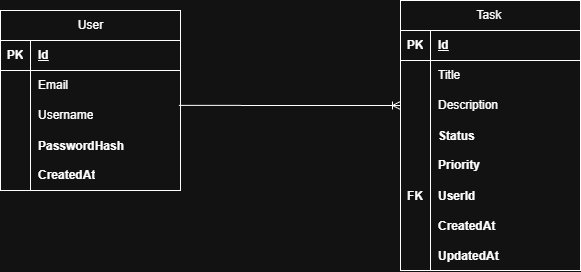

The diagram above was exported from draw.io. Its source (the exported page's mxGraphModel, read from the mxfile embedded in the PNG):
<mxGraphModel dx="488" dy="781" grid="1" gridSize="10" guides="1" tooltips="1" connect="1" arrows="1" fold="1" page="1" pageScale="1" pageWidth="827" pageHeight="1169" math="0" shadow="0">
  <root>
    <mxCell id="0" />
    <mxCell id="1" parent="0" />
    <mxCell id="5hYE6d3NwpXuhSAK_4uW-19" edge="1" parent="1" source="5hYE6d3NwpXuhSAK_4uW-47" style="edgeStyle=entityRelationEdgeStyle;fontSize=12;html=1;endArrow=ERoneToMany;rounded=0;exitX=0.991;exitY=0.164;exitDx=0;exitDy=0;entryX=0;entryY=0.5;entryDx=0;entryDy=0;exitPerimeter=0;" target="5hYE6d3NwpXuhSAK_4uW-63" value="">
      <mxGeometry height="100" relative="1" width="100" as="geometry">
        <mxPoint x="310" y="-40" as="sourcePoint" />
        <mxPoint x="410" y="-140" as="targetPoint" />
      </mxGeometry>
    </mxCell>
    <mxCell id="5hYE6d3NwpXuhSAK_4uW-40" parent="1" style="shape=table;startSize=30;container=1;collapsible=1;childLayout=tableLayout;fixedRows=1;rowLines=0;fontStyle=1;align=center;resizeLast=1;html=1;strokeColor=default;verticalAlign=middle;fontFamily=Helvetica;fontSize=12;fontColor=default;fillColor=default;" value="&lt;span style=&quot;font-weight: 400; text-wrap-mode: wrap;&quot;&gt;User&lt;/span&gt;" vertex="1">
      <mxGeometry height="180" width="180" x="40" y="130" as="geometry" />
    </mxCell>
    <mxCell id="5hYE6d3NwpXuhSAK_4uW-41" parent="5hYE6d3NwpXuhSAK_4uW-40" style="shape=tableRow;horizontal=0;startSize=0;swimlaneHead=0;swimlaneBody=0;fillColor=none;collapsible=0;dropTarget=0;points=[[0,0.5],[1,0.5]];portConstraint=eastwest;top=0;left=0;right=0;bottom=1;strokeColor=default;align=center;verticalAlign=middle;fontFamily=Helvetica;fontSize=12;fontColor=default;fontStyle=1;" value="" vertex="1">
      <mxGeometry height="30" width="180" y="30" as="geometry" />
    </mxCell>
    <mxCell id="5hYE6d3NwpXuhSAK_4uW-42" parent="5hYE6d3NwpXuhSAK_4uW-41" style="shape=partialRectangle;connectable=0;fillColor=none;top=0;left=0;bottom=0;right=0;fontStyle=1;overflow=hidden;whiteSpace=wrap;html=1;strokeColor=default;align=center;verticalAlign=middle;fontFamily=Helvetica;fontSize=12;fontColor=default;" value="PK" vertex="1">
      <mxGeometry height="30" width="30" as="geometry">
        <mxRectangle height="30" width="30" as="alternateBounds" />
      </mxGeometry>
    </mxCell>
    <mxCell id="5hYE6d3NwpXuhSAK_4uW-43" parent="5hYE6d3NwpXuhSAK_4uW-41" style="shape=partialRectangle;connectable=0;fillColor=none;top=0;left=0;bottom=0;right=0;align=left;spacingLeft=6;fontStyle=5;overflow=hidden;whiteSpace=wrap;html=1;strokeColor=default;verticalAlign=middle;fontFamily=Helvetica;fontSize=12;fontColor=default;" value="Id" vertex="1">
      <mxGeometry height="30" width="150" x="30" as="geometry">
        <mxRectangle height="30" width="150" as="alternateBounds" />
      </mxGeometry>
    </mxCell>
    <mxCell id="5hYE6d3NwpXuhSAK_4uW-44" parent="5hYE6d3NwpXuhSAK_4uW-40" style="shape=tableRow;horizontal=0;startSize=0;swimlaneHead=0;swimlaneBody=0;fillColor=none;collapsible=0;dropTarget=0;points=[[0,0.5],[1,0.5]];portConstraint=eastwest;top=0;left=0;right=0;bottom=0;strokeColor=default;align=center;verticalAlign=middle;fontFamily=Helvetica;fontSize=12;fontColor=default;fontStyle=1;" value="" vertex="1">
      <mxGeometry height="30" width="180" y="60" as="geometry" />
    </mxCell>
    <mxCell id="5hYE6d3NwpXuhSAK_4uW-45" parent="5hYE6d3NwpXuhSAK_4uW-44" style="shape=partialRectangle;connectable=0;fillColor=none;top=0;left=0;bottom=0;right=0;editable=1;overflow=hidden;whiteSpace=wrap;html=1;strokeColor=default;align=center;verticalAlign=middle;fontFamily=Helvetica;fontSize=12;fontColor=default;fontStyle=1;" value="" vertex="1">
      <mxGeometry height="30" width="30" as="geometry">
        <mxRectangle height="30" width="30" as="alternateBounds" />
      </mxGeometry>
    </mxCell>
    <mxCell id="5hYE6d3NwpXuhSAK_4uW-46" parent="5hYE6d3NwpXuhSAK_4uW-44" style="shape=partialRectangle;connectable=0;fillColor=none;top=0;left=0;bottom=0;right=0;align=left;spacingLeft=6;overflow=hidden;whiteSpace=wrap;html=1;strokeColor=default;verticalAlign=middle;fontFamily=Helvetica;fontSize=12;fontColor=default;fontStyle=1;" value="&lt;span style=&quot;font-weight: 400;&quot;&gt;Email&lt;/span&gt;" vertex="1">
      <mxGeometry height="30" width="150" x="30" as="geometry">
        <mxRectangle height="30" width="150" as="alternateBounds" />
      </mxGeometry>
    </mxCell>
    <mxCell id="5hYE6d3NwpXuhSAK_4uW-47" parent="5hYE6d3NwpXuhSAK_4uW-40" style="shape=tableRow;horizontal=0;startSize=0;swimlaneHead=0;swimlaneBody=0;fillColor=none;collapsible=0;dropTarget=0;points=[[0,0.5],[1,0.5]];portConstraint=eastwest;top=0;left=0;right=0;bottom=0;strokeColor=default;align=center;verticalAlign=middle;fontFamily=Helvetica;fontSize=12;fontColor=default;fontStyle=1;" value="" vertex="1">
      <mxGeometry height="30" width="180" y="90" as="geometry" />
    </mxCell>
    <mxCell id="5hYE6d3NwpXuhSAK_4uW-48" parent="5hYE6d3NwpXuhSAK_4uW-47" style="shape=partialRectangle;connectable=0;fillColor=none;top=0;left=0;bottom=0;right=0;editable=1;overflow=hidden;whiteSpace=wrap;html=1;strokeColor=default;align=center;verticalAlign=middle;fontFamily=Helvetica;fontSize=12;fontColor=default;fontStyle=1;" value="" vertex="1">
      <mxGeometry height="30" width="30" as="geometry">
        <mxRectangle height="30" width="30" as="alternateBounds" />
      </mxGeometry>
    </mxCell>
    <mxCell id="5hYE6d3NwpXuhSAK_4uW-49" parent="5hYE6d3NwpXuhSAK_4uW-47" style="shape=partialRectangle;connectable=0;fillColor=none;top=0;left=0;bottom=0;right=0;align=left;spacingLeft=6;overflow=hidden;whiteSpace=wrap;html=1;strokeColor=default;verticalAlign=middle;fontFamily=Helvetica;fontSize=12;fontColor=default;fontStyle=1;" value="&lt;span style=&quot;font-weight: 400;&quot;&gt;Username&lt;/span&gt;" vertex="1">
      <mxGeometry height="30" width="150" x="30" as="geometry">
        <mxRectangle height="30" width="150" as="alternateBounds" />
      </mxGeometry>
    </mxCell>
    <mxCell id="5hYE6d3NwpXuhSAK_4uW-53" parent="5hYE6d3NwpXuhSAK_4uW-40" style="shape=tableRow;horizontal=0;startSize=0;swimlaneHead=0;swimlaneBody=0;fillColor=none;collapsible=0;dropTarget=0;points=[[0,0.5],[1,0.5]];portConstraint=eastwest;top=0;left=0;right=0;bottom=0;strokeColor=default;align=center;verticalAlign=middle;fontFamily=Helvetica;fontSize=12;fontColor=default;fontStyle=1;" value="" vertex="1">
      <mxGeometry height="30" width="180" y="120" as="geometry" />
    </mxCell>
    <mxCell id="5hYE6d3NwpXuhSAK_4uW-54" parent="5hYE6d3NwpXuhSAK_4uW-53" style="shape=partialRectangle;connectable=0;fillColor=none;top=0;left=0;bottom=0;right=0;editable=1;overflow=hidden;strokeColor=default;align=center;verticalAlign=middle;fontFamily=Helvetica;fontSize=12;fontColor=default;fontStyle=1;" value="" vertex="1">
      <mxGeometry height="30" width="30" as="geometry">
        <mxRectangle height="30" width="30" as="alternateBounds" />
      </mxGeometry>
    </mxCell>
    <mxCell id="5hYE6d3NwpXuhSAK_4uW-55" parent="5hYE6d3NwpXuhSAK_4uW-53" style="shape=partialRectangle;connectable=0;fillColor=none;top=0;left=0;bottom=0;right=0;align=left;spacingLeft=6;overflow=hidden;strokeColor=default;verticalAlign=middle;fontFamily=Helvetica;fontSize=12;fontColor=default;fontStyle=1;" value="PasswordHash" vertex="1">
      <mxGeometry height="30" width="150" x="30" as="geometry">
        <mxRectangle height="30" width="150" as="alternateBounds" />
      </mxGeometry>
    </mxCell>
    <mxCell id="5hYE6d3NwpXuhSAK_4uW-50" parent="5hYE6d3NwpXuhSAK_4uW-40" style="shape=tableRow;horizontal=0;startSize=0;swimlaneHead=0;swimlaneBody=0;fillColor=none;collapsible=0;dropTarget=0;points=[[0,0.5],[1,0.5]];portConstraint=eastwest;top=0;left=0;right=0;bottom=0;strokeColor=default;align=center;verticalAlign=middle;fontFamily=Helvetica;fontSize=12;fontColor=default;fontStyle=1;" value="" vertex="1">
      <mxGeometry height="30" width="180" y="150" as="geometry" />
    </mxCell>
    <mxCell id="5hYE6d3NwpXuhSAK_4uW-51" parent="5hYE6d3NwpXuhSAK_4uW-50" style="shape=partialRectangle;connectable=0;fillColor=none;top=0;left=0;bottom=0;right=0;editable=1;overflow=hidden;whiteSpace=wrap;html=1;strokeColor=default;align=center;verticalAlign=middle;fontFamily=Helvetica;fontSize=12;fontColor=default;fontStyle=1;" value="" vertex="1">
      <mxGeometry height="30" width="30" as="geometry">
        <mxRectangle height="30" width="30" as="alternateBounds" />
      </mxGeometry>
    </mxCell>
    <mxCell id="5hYE6d3NwpXuhSAK_4uW-52" parent="5hYE6d3NwpXuhSAK_4uW-50" style="shape=partialRectangle;connectable=0;fillColor=none;top=0;left=0;bottom=0;right=0;align=left;spacingLeft=6;overflow=hidden;whiteSpace=wrap;html=1;strokeColor=default;verticalAlign=middle;fontFamily=Helvetica;fontSize=12;fontColor=default;fontStyle=1;" value="CreatedAt" vertex="1">
      <mxGeometry height="30" width="150" x="30" as="geometry">
        <mxRectangle height="30" width="150" as="alternateBounds" />
      </mxGeometry>
    </mxCell>
    <mxCell id="5hYE6d3NwpXuhSAK_4uW-56" parent="1" style="shape=table;startSize=30;container=1;collapsible=1;childLayout=tableLayout;fixedRows=1;rowLines=0;fontStyle=1;align=center;resizeLast=1;html=1;strokeColor=default;verticalAlign=middle;fontFamily=Helvetica;fontSize=12;fontColor=default;fillColor=default;" value="&lt;span style=&quot;font-weight: 400; text-wrap-mode: wrap;&quot;&gt;Task&amp;nbsp;&lt;/span&gt;" vertex="1">
      <mxGeometry height="270" width="180" x="440" y="120" as="geometry" />
    </mxCell>
    <mxCell id="5hYE6d3NwpXuhSAK_4uW-57" parent="5hYE6d3NwpXuhSAK_4uW-56" style="shape=tableRow;horizontal=0;startSize=0;swimlaneHead=0;swimlaneBody=0;fillColor=none;collapsible=0;dropTarget=0;points=[[0,0.5],[1,0.5]];portConstraint=eastwest;top=0;left=0;right=0;bottom=1;strokeColor=default;align=center;verticalAlign=middle;fontFamily=Helvetica;fontSize=12;fontColor=default;fontStyle=1;" value="" vertex="1">
      <mxGeometry height="30" width="180" y="30" as="geometry" />
    </mxCell>
    <mxCell id="5hYE6d3NwpXuhSAK_4uW-58" parent="5hYE6d3NwpXuhSAK_4uW-57" style="shape=partialRectangle;connectable=0;fillColor=none;top=0;left=0;bottom=0;right=0;fontStyle=1;overflow=hidden;whiteSpace=wrap;html=1;strokeColor=default;align=center;verticalAlign=middle;fontFamily=Helvetica;fontSize=12;fontColor=default;" value="PK" vertex="1">
      <mxGeometry height="30" width="30" as="geometry">
        <mxRectangle height="30" width="30" as="alternateBounds" />
      </mxGeometry>
    </mxCell>
    <mxCell id="5hYE6d3NwpXuhSAK_4uW-59" parent="5hYE6d3NwpXuhSAK_4uW-57" style="shape=partialRectangle;connectable=0;fillColor=none;top=0;left=0;bottom=0;right=0;align=left;spacingLeft=6;fontStyle=5;overflow=hidden;whiteSpace=wrap;html=1;strokeColor=default;verticalAlign=middle;fontFamily=Helvetica;fontSize=12;fontColor=default;" value="Id" vertex="1">
      <mxGeometry height="30" width="150" x="30" as="geometry">
        <mxRectangle height="30" width="150" as="alternateBounds" />
      </mxGeometry>
    </mxCell>
    <mxCell id="5hYE6d3NwpXuhSAK_4uW-60" parent="5hYE6d3NwpXuhSAK_4uW-56" style="shape=tableRow;horizontal=0;startSize=0;swimlaneHead=0;swimlaneBody=0;fillColor=none;collapsible=0;dropTarget=0;points=[[0,0.5],[1,0.5]];portConstraint=eastwest;top=0;left=0;right=0;bottom=0;strokeColor=default;align=center;verticalAlign=middle;fontFamily=Helvetica;fontSize=12;fontColor=default;fontStyle=1;" value="" vertex="1">
      <mxGeometry height="30" width="180" y="60" as="geometry" />
    </mxCell>
    <mxCell id="5hYE6d3NwpXuhSAK_4uW-61" parent="5hYE6d3NwpXuhSAK_4uW-60" style="shape=partialRectangle;connectable=0;fillColor=none;top=0;left=0;bottom=0;right=0;editable=1;overflow=hidden;whiteSpace=wrap;html=1;strokeColor=default;align=center;verticalAlign=middle;fontFamily=Helvetica;fontSize=12;fontColor=default;fontStyle=1;" value="" vertex="1">
      <mxGeometry height="30" width="30" as="geometry">
        <mxRectangle height="30" width="30" as="alternateBounds" />
      </mxGeometry>
    </mxCell>
    <mxCell id="5hYE6d3NwpXuhSAK_4uW-62" parent="5hYE6d3NwpXuhSAK_4uW-60" style="shape=partialRectangle;connectable=0;fillColor=none;top=0;left=0;bottom=0;right=0;align=left;spacingLeft=6;overflow=hidden;whiteSpace=wrap;html=1;strokeColor=default;verticalAlign=middle;fontFamily=Helvetica;fontSize=12;fontColor=default;fontStyle=1;" value="&lt;span style=&quot;font-weight: 400;&quot;&gt;Title&lt;/span&gt;" vertex="1">
      <mxGeometry height="30" width="150" x="30" as="geometry">
        <mxRectangle height="30" width="150" as="alternateBounds" />
      </mxGeometry>
    </mxCell>
    <mxCell id="5hYE6d3NwpXuhSAK_4uW-63" parent="5hYE6d3NwpXuhSAK_4uW-56" style="shape=tableRow;horizontal=0;startSize=0;swimlaneHead=0;swimlaneBody=0;fillColor=none;collapsible=0;dropTarget=0;points=[[0,0.5],[1,0.5]];portConstraint=eastwest;top=0;left=0;right=0;bottom=0;strokeColor=default;align=center;verticalAlign=middle;fontFamily=Helvetica;fontSize=12;fontColor=default;fontStyle=1;" value="" vertex="1">
      <mxGeometry height="30" width="180" y="90" as="geometry" />
    </mxCell>
    <mxCell id="5hYE6d3NwpXuhSAK_4uW-64" parent="5hYE6d3NwpXuhSAK_4uW-63" style="shape=partialRectangle;connectable=0;fillColor=none;top=0;left=0;bottom=0;right=0;editable=1;overflow=hidden;whiteSpace=wrap;html=1;strokeColor=default;align=center;verticalAlign=middle;fontFamily=Helvetica;fontSize=12;fontColor=default;fontStyle=1;" value="" vertex="1">
      <mxGeometry height="30" width="30" as="geometry">
        <mxRectangle height="30" width="30" as="alternateBounds" />
      </mxGeometry>
    </mxCell>
    <mxCell id="5hYE6d3NwpXuhSAK_4uW-65" parent="5hYE6d3NwpXuhSAK_4uW-63" style="shape=partialRectangle;connectable=0;fillColor=none;top=0;left=0;bottom=0;right=0;align=left;spacingLeft=6;overflow=hidden;whiteSpace=wrap;html=1;strokeColor=default;verticalAlign=middle;fontFamily=Helvetica;fontSize=12;fontColor=default;fontStyle=1;" value="&lt;span style=&quot;font-weight: 400;&quot;&gt;Description&lt;/span&gt;" vertex="1">
      <mxGeometry height="30" width="150" x="30" as="geometry">
        <mxRectangle height="30" width="150" as="alternateBounds" />
      </mxGeometry>
    </mxCell>
    <mxCell id="5hYE6d3NwpXuhSAK_4uW-66" parent="5hYE6d3NwpXuhSAK_4uW-56" style="shape=tableRow;horizontal=0;startSize=0;swimlaneHead=0;swimlaneBody=0;fillColor=none;collapsible=0;dropTarget=0;points=[[0,0.5],[1,0.5]];portConstraint=eastwest;top=0;left=0;right=0;bottom=0;strokeColor=default;align=center;verticalAlign=middle;fontFamily=Helvetica;fontSize=12;fontColor=default;fontStyle=1;" value="" vertex="1">
      <mxGeometry height="30" width="180" y="120" as="geometry" />
    </mxCell>
    <mxCell id="5hYE6d3NwpXuhSAK_4uW-67" parent="5hYE6d3NwpXuhSAK_4uW-66" style="shape=partialRectangle;connectable=0;fillColor=none;top=0;left=0;bottom=0;right=0;editable=1;overflow=hidden;strokeColor=default;align=center;verticalAlign=middle;fontFamily=Helvetica;fontSize=12;fontColor=default;fontStyle=1;" value="" vertex="1">
      <mxGeometry height="30" width="30" as="geometry">
        <mxRectangle height="30" width="30" as="alternateBounds" />
      </mxGeometry>
    </mxCell>
    <mxCell id="5hYE6d3NwpXuhSAK_4uW-68" parent="5hYE6d3NwpXuhSAK_4uW-66" style="shape=partialRectangle;connectable=0;fillColor=none;top=0;left=0;bottom=0;right=0;align=left;spacingLeft=6;overflow=hidden;strokeColor=default;verticalAlign=middle;fontFamily=Helvetica;fontSize=12;fontColor=default;fontStyle=1;" value="Status" vertex="1">
      <mxGeometry height="30" width="150" x="30" as="geometry">
        <mxRectangle height="30" width="150" as="alternateBounds" />
      </mxGeometry>
    </mxCell>
    <mxCell id="5hYE6d3NwpXuhSAK_4uW-69" parent="5hYE6d3NwpXuhSAK_4uW-56" style="shape=tableRow;horizontal=0;startSize=0;swimlaneHead=0;swimlaneBody=0;fillColor=none;collapsible=0;dropTarget=0;points=[[0,0.5],[1,0.5]];portConstraint=eastwest;top=0;left=0;right=0;bottom=0;strokeColor=default;align=center;verticalAlign=middle;fontFamily=Helvetica;fontSize=12;fontColor=default;fontStyle=1;" value="" vertex="1">
      <mxGeometry height="30" width="180" y="150" as="geometry" />
    </mxCell>
    <mxCell id="5hYE6d3NwpXuhSAK_4uW-70" parent="5hYE6d3NwpXuhSAK_4uW-69" style="shape=partialRectangle;connectable=0;fillColor=none;top=0;left=0;bottom=0;right=0;editable=1;overflow=hidden;whiteSpace=wrap;html=1;strokeColor=default;align=center;verticalAlign=middle;fontFamily=Helvetica;fontSize=12;fontColor=default;fontStyle=1;" value="" vertex="1">
      <mxGeometry height="30" width="30" as="geometry">
        <mxRectangle height="30" width="30" as="alternateBounds" />
      </mxGeometry>
    </mxCell>
    <mxCell id="5hYE6d3NwpXuhSAK_4uW-71" parent="5hYE6d3NwpXuhSAK_4uW-69" style="shape=partialRectangle;connectable=0;fillColor=none;top=0;left=0;bottom=0;right=0;align=left;spacingLeft=6;overflow=hidden;whiteSpace=wrap;html=1;strokeColor=default;verticalAlign=middle;fontFamily=Helvetica;fontSize=12;fontColor=default;fontStyle=1;" value="Priority" vertex="1">
      <mxGeometry height="30" width="150" x="30" as="geometry">
        <mxRectangle height="30" width="150" as="alternateBounds" />
      </mxGeometry>
    </mxCell>
    <mxCell id="5hYE6d3NwpXuhSAK_4uW-75" parent="5hYE6d3NwpXuhSAK_4uW-56" style="shape=tableRow;horizontal=0;startSize=0;swimlaneHead=0;swimlaneBody=0;fillColor=none;collapsible=0;dropTarget=0;points=[[0,0.5],[1,0.5]];portConstraint=eastwest;top=0;left=0;right=0;bottom=0;strokeColor=default;align=center;verticalAlign=middle;fontFamily=Helvetica;fontSize=12;fontColor=default;fontStyle=1;" value="" vertex="1">
      <mxGeometry height="30" width="180" y="180" as="geometry" />
    </mxCell>
    <mxCell id="5hYE6d3NwpXuhSAK_4uW-76" parent="5hYE6d3NwpXuhSAK_4uW-75" style="shape=partialRectangle;connectable=0;fillColor=none;top=0;left=0;bottom=0;right=0;editable=1;overflow=hidden;strokeColor=default;align=center;verticalAlign=middle;fontFamily=Helvetica;fontSize=12;fontColor=default;fontStyle=1;" value="FK" vertex="1">
      <mxGeometry height="30" width="30" as="geometry">
        <mxRectangle height="30" width="30" as="alternateBounds" />
      </mxGeometry>
    </mxCell>
    <mxCell id="5hYE6d3NwpXuhSAK_4uW-77" parent="5hYE6d3NwpXuhSAK_4uW-75" style="shape=partialRectangle;connectable=0;fillColor=none;top=0;left=0;bottom=0;right=0;align=left;spacingLeft=6;overflow=hidden;strokeColor=default;verticalAlign=middle;fontFamily=Helvetica;fontSize=12;fontColor=default;fontStyle=1;" value="UserId" vertex="1">
      <mxGeometry height="30" width="150" x="30" as="geometry">
        <mxRectangle height="30" width="150" as="alternateBounds" />
      </mxGeometry>
    </mxCell>
    <mxCell id="5hYE6d3NwpXuhSAK_4uW-78" parent="5hYE6d3NwpXuhSAK_4uW-56" style="shape=tableRow;horizontal=0;startSize=0;swimlaneHead=0;swimlaneBody=0;fillColor=none;collapsible=0;dropTarget=0;points=[[0,0.5],[1,0.5]];portConstraint=eastwest;top=0;left=0;right=0;bottom=0;strokeColor=default;align=center;verticalAlign=middle;fontFamily=Helvetica;fontSize=12;fontColor=default;fontStyle=1;" value="" vertex="1">
      <mxGeometry height="30" width="180" y="210" as="geometry" />
    </mxCell>
    <mxCell id="5hYE6d3NwpXuhSAK_4uW-79" parent="5hYE6d3NwpXuhSAK_4uW-78" style="shape=partialRectangle;connectable=0;fillColor=none;top=0;left=0;bottom=0;right=0;editable=1;overflow=hidden;strokeColor=default;align=center;verticalAlign=middle;fontFamily=Helvetica;fontSize=12;fontColor=default;fontStyle=1;" value="" vertex="1">
      <mxGeometry height="30" width="30" as="geometry">
        <mxRectangle height="30" width="30" as="alternateBounds" />
      </mxGeometry>
    </mxCell>
    <mxCell id="5hYE6d3NwpXuhSAK_4uW-80" parent="5hYE6d3NwpXuhSAK_4uW-78" style="shape=partialRectangle;connectable=0;fillColor=none;top=0;left=0;bottom=0;right=0;align=left;spacingLeft=6;overflow=hidden;strokeColor=default;verticalAlign=middle;fontFamily=Helvetica;fontSize=12;fontColor=default;fontStyle=1;" value="CreatedAt" vertex="1">
      <mxGeometry height="30" width="150" x="30" as="geometry">
        <mxRectangle height="30" width="150" as="alternateBounds" />
      </mxGeometry>
    </mxCell>
    <mxCell id="5hYE6d3NwpXuhSAK_4uW-81" parent="5hYE6d3NwpXuhSAK_4uW-56" style="shape=tableRow;horizontal=0;startSize=0;swimlaneHead=0;swimlaneBody=0;fillColor=none;collapsible=0;dropTarget=0;points=[[0,0.5],[1,0.5]];portConstraint=eastwest;top=0;left=0;right=0;bottom=0;strokeColor=default;align=center;verticalAlign=middle;fontFamily=Helvetica;fontSize=12;fontColor=default;fontStyle=1;" value="" vertex="1">
      <mxGeometry height="30" width="180" y="240" as="geometry" />
    </mxCell>
    <mxCell id="5hYE6d3NwpXuhSAK_4uW-82" parent="5hYE6d3NwpXuhSAK_4uW-81" style="shape=partialRectangle;connectable=0;fillColor=none;top=0;left=0;bottom=0;right=0;editable=1;overflow=hidden;strokeColor=default;align=center;verticalAlign=middle;fontFamily=Helvetica;fontSize=12;fontColor=default;fontStyle=1;" value="" vertex="1">
      <mxGeometry height="30" width="30" as="geometry">
        <mxRectangle height="30" width="30" as="alternateBounds" />
      </mxGeometry>
    </mxCell>
    <mxCell id="5hYE6d3NwpXuhSAK_4uW-83" parent="5hYE6d3NwpXuhSAK_4uW-81" style="shape=partialRectangle;connectable=0;fillColor=none;top=0;left=0;bottom=0;right=0;align=left;spacingLeft=6;overflow=hidden;strokeColor=default;verticalAlign=middle;fontFamily=Helvetica;fontSize=12;fontColor=default;fontStyle=1;" value="UpdatedAt" vertex="1">
      <mxGeometry height="30" width="150" x="30" as="geometry">
        <mxRectangle height="30" width="150" as="alternateBounds" />
      </mxGeometry>
    </mxCell>
  </root>
</mxGraphModel>